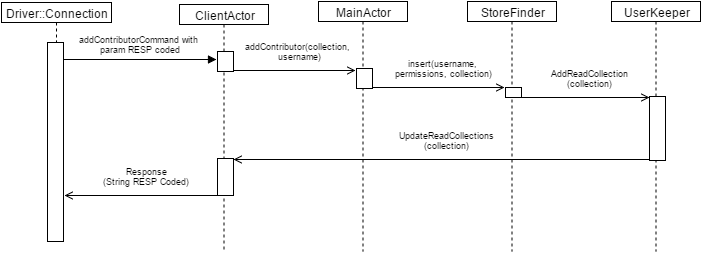

The diagram above was exported from draw.io. Its source (the exported page's mxGraphModel, read from the mxfile embedded in the PNG):
<mxGraphModel dx="7216" dy="8965" grid="1" gridSize="10" guides="1" tooltips="1" connect="1" arrows="1" fold="1" page="1" pageScale="1" pageWidth="826" pageHeight="1169" background="#ffffff" math="0" shadow="0">
  <root>
    <mxCell id="0" />
    <mxCell id="1" parent="0" />
    <mxCell id="2" value="&lt;span&gt;addContributorCommand with&amp;nbsp;&lt;/span&gt;&lt;div&gt;&lt;span&gt;param&amp;nbsp;&lt;/span&gt;&lt;span style=&quot;line-height: 1.2&quot;&gt;RESP coded&lt;/span&gt;&lt;/div&gt;" style="html=1;verticalAlign=bottom;endArrow=block;entryX=0;entryY=0;fontSize=9;" edge="1" parent="1">
      <mxGeometry x="964" y="497" as="geometry">
        <mxPoint x="-3474" y="-3378" as="sourcePoint" />
        <Array as="points" />
        <mxPoint y="-5" as="offset" />
        <mxPoint x="-3321" y="-3378" as="targetPoint" />
      </mxGeometry>
    </mxCell>
    <mxCell id="3" value="" style="html=1;points=[];perimeter=orthogonalPerimeter;" vertex="1" parent="1">
      <mxGeometry x="-3490" y="-3395" width="16" height="199" as="geometry" />
    </mxCell>
    <mxCell id="4" value="Driver::Connection" style="shape=umlLifeline;perimeter=lifelinePerimeter;whiteSpace=wrap;html=1;container=1;collapsible=0;recursiveResize=0;outlineConnect=0;size=20;" vertex="1" parent="1">
      <mxGeometry x="-3536" y="-3435" width="110" height="40" as="geometry" />
    </mxCell>
    <mxCell id="5" value="MainActor" style="shape=umlLifeline;perimeter=lifelinePerimeter;whiteSpace=wrap;html=1;container=1;collapsible=0;recursiveResize=0;outlineConnect=0;size=20;" vertex="1" parent="1">
      <mxGeometry x="-3219" y="-3436" width="89" height="250" as="geometry" />
    </mxCell>
    <mxCell id="6" value="addContributor(collection,&amp;nbsp;&lt;div&gt;username)&lt;/div&gt;" style="html=1;verticalAlign=bottom;endArrow=open;entryX=0;entryY=0.029;entryPerimeter=0;fontSize=9;endFill=0;exitX=1;exitY=0.95;exitPerimeter=0;" edge="1" source="15" parent="1">
      <mxGeometry x="824" y="474" as="geometry">
        <mxPoint x="-3301" y="-3367" as="sourcePoint" />
        <Array as="points" />
        <mxPoint x="5" y="-9" as="offset" />
        <mxPoint x="-3182" y="-3367" as="targetPoint" />
      </mxGeometry>
    </mxCell>
    <mxCell id="7" value="StoreFinder" style="shape=umlLifeline;perimeter=lifelinePerimeter;whiteSpace=wrap;html=1;container=1;collapsible=0;recursiveResize=0;outlineConnect=0;size=20;" vertex="1" parent="1">
      <mxGeometry x="-3070" y="-3436" width="89" height="250" as="geometry" />
    </mxCell>
    <mxCell id="8" value="ClientActor" style="shape=umlLifeline;perimeter=lifelinePerimeter;whiteSpace=wrap;html=1;container=1;collapsible=0;recursiveResize=0;outlineConnect=0;size=20;" vertex="1" parent="1">
      <mxGeometry x="-3358" y="-3433" width="89" height="247" as="geometry" />
    </mxCell>
    <mxCell id="9" value="UserKeeper" style="shape=umlLifeline;perimeter=lifelinePerimeter;whiteSpace=wrap;html=1;container=1;collapsible=0;recursiveResize=0;outlineConnect=0;size=20;" vertex="1" parent="1">
      <mxGeometry x="-2926" y="-3436" width="89" height="250" as="geometry" />
    </mxCell>
    <mxCell id="10" value="&lt;div&gt;&lt;span style=&quot;line-height: 1.2&quot;&gt;insert(username,&amp;nbsp;&lt;/span&gt;&lt;/div&gt;&lt;div&gt;&lt;span style=&quot;line-height: 1.2&quot;&gt;permissions, collection)&lt;/span&gt;&lt;/div&gt;" style="html=1;verticalAlign=bottom;endArrow=open;fontSize=9;endFill=0;entryX=-0.042;entryY=-0.05;entryPerimeter=0;" edge="1" target="17" parent="1">
      <mxGeometry x="960" y="491" as="geometry">
        <mxPoint x="-3165" y="-3350" as="sourcePoint" />
        <Array as="points" />
        <mxPoint x="5" y="-9" as="offset" />
        <mxPoint x="-3036" y="-3350" as="targetPoint" />
      </mxGeometry>
    </mxCell>
    <mxCell id="11" value="&lt;span style=&quot;line-height: 1.2&quot;&gt;AddReadCollection&lt;/span&gt;&lt;div&gt;&lt;span style=&quot;line-height: 1.2&quot;&gt;(collection)&lt;/span&gt;&lt;/div&gt;" style="html=1;verticalAlign=bottom;endArrow=open;fontSize=9;endFill=0;" edge="1" parent="1">
      <mxGeometry x="1108" y="501" as="geometry">
        <mxPoint x="-3017" y="-3340" as="sourcePoint" />
        <Array as="points" />
        <mxPoint x="5" y="-9" as="offset" />
        <mxPoint x="-2888" y="-3340" as="targetPoint" />
      </mxGeometry>
    </mxCell>
    <mxCell id="12" value="UpdateReadCollections&lt;div&gt;(collection)&lt;/div&gt;" style="html=1;verticalAlign=bottom;endArrow=open;fontSize=9;endFill=0;" edge="1" parent="1">
      <mxGeometry x="1118" y="508" as="geometry">
        <mxPoint x="-2888" y="-3278" as="sourcePoint" />
        <Array as="points" />
        <mxPoint x="5" y="-9" as="offset" />
        <mxPoint x="-3304" y="-3278" as="targetPoint" />
      </mxGeometry>
    </mxCell>
    <mxCell id="13" value="Response&lt;div&gt;(String RESP Coded)&lt;/div&gt;" style="html=1;verticalAlign=bottom;endArrow=open;fontSize=9;endFill=0;" edge="1" parent="1">
      <mxGeometry x="1128" y="518" as="geometry">
        <mxPoint x="-3320" y="-3242" as="sourcePoint" />
        <Array as="points" />
        <mxPoint x="5" y="-9" as="offset" />
        <mxPoint x="-3473" y="-3242" as="targetPoint" />
      </mxGeometry>
    </mxCell>
    <mxCell id="14" value="" style="html=1;points=[];perimeter=orthogonalPerimeter;" vertex="1" parent="1">
      <mxGeometry x="-3320" y="-3279" width="16" height="37" as="geometry" />
    </mxCell>
    <mxCell id="15" value="" style="html=1;points=[];perimeter=orthogonalPerimeter;" vertex="1" parent="1">
      <mxGeometry x="-3320" y="-3386" width="16" height="20" as="geometry" />
    </mxCell>
    <mxCell id="16" value="" style="html=1;points=[];perimeter=orthogonalPerimeter;" vertex="1" parent="1">
      <mxGeometry x="-3181" y="-3369" width="16" height="20" as="geometry" />
    </mxCell>
    <mxCell id="17" value="" style="html=1;points=[];perimeter=orthogonalPerimeter;" vertex="1" parent="1">
      <mxGeometry x="-3032" y="-3350" width="16" height="10" as="geometry" />
    </mxCell>
    <mxCell id="18" value="" style="html=1;points=[];perimeter=orthogonalPerimeter;" vertex="1" parent="1">
      <mxGeometry x="-2888" y="-3341" width="16" height="64" as="geometry" />
    </mxCell>
  </root>
</mxGraphModel>